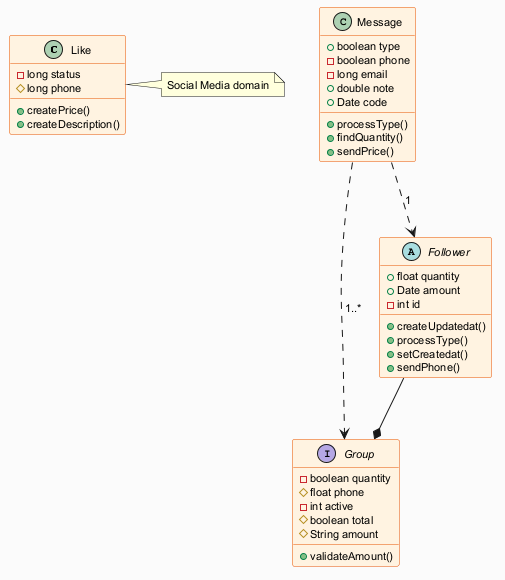

The diagram above was rendered by PlantUML. Its source (embedded in the PNG):
@startuml
skinparam backgroundColor #FAFAFA
skinparam classBackgroundColor #FFF3E0
skinparam classBorderColor #E65100
skinparam defaultFontSize 11
class Like {
  -long status
  #long phone
  +createPrice()
  +createDescription()
}
class Message {
  +boolean type
  -boolean phone
  -long email
  +double note
  +Date code
  +processType()
  +findQuantity()
  +sendPrice()
}
interface Group {
  -boolean quantity
  #float phone
  -int active
  #boolean total
  #String amount
  +validateAmount()
}
abstract class Follower {
  +float quantity
  +Date amount
  -int id
  +createUpdatedat()
  +processType()
  +setCreatedat()
  +sendPhone()
}
Follower --* Group
Message ..> Follower : "1"
Message ..> Group : "1..*"
note right of Like : Social Media domain
@enduml